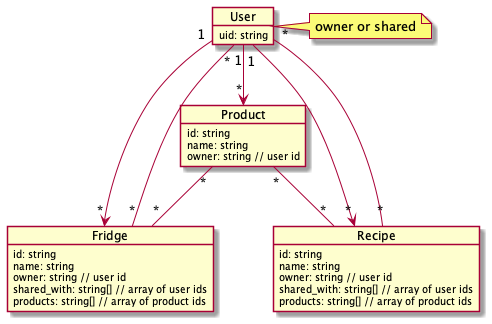

The diagram above was rendered by PlantUML. Its source (embedded in the PNG):
@startuml Overview
object Fridge {
    id: string
    name: string
    owner: string // user id
    shared_with: string[] // array of user ids
    products: string[] // array of product ids
}

object User {
    uid: string
}
note right of User : owner or shared

object Product {
    id: string
    name: string
    owner: string // user id
}

object Recipe {
  id: string
  name: string
  owner: string // user id
  shared_with: string[] // array of user ids
  products: string[] // array of product ids
}

User "1" --> "*" Fridge
User "*" -- "*" Fridge
Product "*" -- "*" Fridge
Product "*" -- "*" Recipe
User "1" --> "*" Product
User "1" --> "*" Recipe
User "*" -- "*" Recipe
@enduml